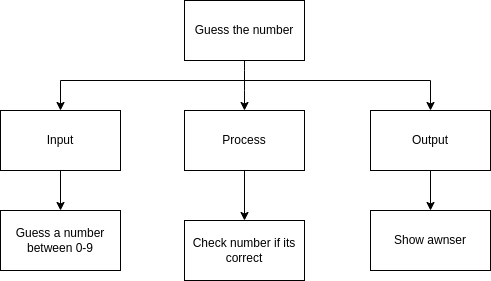

The diagram above was exported from draw.io. Its source (the exported page's mxGraphModel, read from the mxfile embedded in the PNG):
<mxGraphModel dx="366" dy="233" grid="1" gridSize="10" guides="1" tooltips="1" connect="1" arrows="1" fold="1" page="1" pageScale="1" pageWidth="827" pageHeight="1169" math="0" shadow="0">
  <root>
    <mxCell id="0" />
    <mxCell id="1" parent="0" />
    <mxCell id="3" style="edgeStyle=none;html=1;entryX=0.5;entryY=0;entryDx=0;entryDy=0;" parent="1" source="2" target="4" edge="1">
      <mxGeometry relative="1" as="geometry">
        <mxPoint x="414" y="250" as="targetPoint" />
        <Array as="points">
          <mxPoint x="414" y="220" />
        </Array>
      </mxGeometry>
    </mxCell>
    <mxCell id="2" value="Guess the number" style="rounded=0;whiteSpace=wrap;html=1;" parent="1" vertex="1">
      <mxGeometry x="354" y="140" width="120" height="60" as="geometry" />
    </mxCell>
    <mxCell id="14" style="edgeStyle=orthogonalEdgeStyle;rounded=0;html=1;entryX=0.5;entryY=0;entryDx=0;entryDy=0;" parent="1" source="4" target="11" edge="1">
      <mxGeometry relative="1" as="geometry" />
    </mxCell>
    <mxCell id="4" value="Process" style="rounded=0;whiteSpace=wrap;html=1;" parent="1" vertex="1">
      <mxGeometry x="354" y="250" width="120" height="60" as="geometry" />
    </mxCell>
    <mxCell id="13" style="edgeStyle=orthogonalEdgeStyle;rounded=0;html=1;" parent="1" source="5" target="12" edge="1">
      <mxGeometry relative="1" as="geometry" />
    </mxCell>
    <mxCell id="5" value="Output" style="rounded=0;whiteSpace=wrap;html=1;" parent="1" vertex="1">
      <mxGeometry x="540" y="250" width="120" height="60" as="geometry" />
    </mxCell>
    <mxCell id="15" style="edgeStyle=orthogonalEdgeStyle;rounded=0;html=1;entryX=0.5;entryY=0;entryDx=0;entryDy=0;" parent="1" source="6" target="10" edge="1">
      <mxGeometry relative="1" as="geometry" />
    </mxCell>
    <mxCell id="6" value="Input" style="rounded=0;whiteSpace=wrap;html=1;" parent="1" vertex="1">
      <mxGeometry x="170" y="250" width="120" height="60" as="geometry" />
    </mxCell>
    <mxCell id="8" style="edgeStyle=orthogonalEdgeStyle;html=1;entryX=0.5;entryY=0;entryDx=0;entryDy=0;rounded=0;" parent="1" target="6" edge="1">
      <mxGeometry relative="1" as="geometry">
        <mxPoint x="244" y="260" as="targetPoint" />
        <mxPoint x="414" y="220" as="sourcePoint" />
      </mxGeometry>
    </mxCell>
    <mxCell id="9" style="edgeStyle=none;html=1;entryX=0.5;entryY=0;entryDx=0;entryDy=0;rounded=0;" parent="1" target="5" edge="1">
      <mxGeometry relative="1" as="geometry">
        <mxPoint x="600" y="240" as="targetPoint" />
        <mxPoint x="410" y="220" as="sourcePoint" />
        <Array as="points">
          <mxPoint x="600" y="220" />
        </Array>
      </mxGeometry>
    </mxCell>
    <mxCell id="10" value="Guess a number between 0-9" style="rounded=0;whiteSpace=wrap;html=1;" parent="1" vertex="1">
      <mxGeometry x="170" y="350" width="120" height="60" as="geometry" />
    </mxCell>
    <mxCell id="11" value="Check number if its correct" style="rounded=0;whiteSpace=wrap;html=1;" parent="1" vertex="1">
      <mxGeometry x="354" y="360" width="120" height="60" as="geometry" />
    </mxCell>
    <mxCell id="12" value="Show awnser" style="rounded=0;whiteSpace=wrap;html=1;" parent="1" vertex="1">
      <mxGeometry x="540" y="350" width="120" height="60" as="geometry" />
    </mxCell>
  </root>
</mxGraphModel>